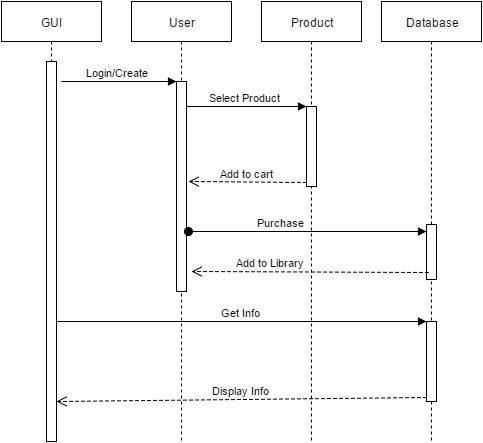

The diagram above was exported from draw.io. Its source (the exported page's mxGraphModel, read from the mxfile embedded in the PNG):
<mxGraphModel dx="1286" dy="505" grid="1" gridSize="10" guides="1" tooltips="1" connect="1" arrows="1" fold="1" page="1" pageScale="1" pageWidth="850" pageHeight="1100" background="#ffffff" math="0" shadow="0">
  <root>
    <mxCell id="0" />
    <mxCell id="1" parent="0" />
    <mxCell id="2" value="GUI" style="shape=umlLifeline;perimeter=lifelinePerimeter;whiteSpace=wrap;html=1;container=1;collapsible=0;recursiveResize=0;outlineConnect=0;" vertex="1" parent="1">
      <mxGeometry x="80" y="40" width="100" height="440" as="geometry" />
    </mxCell>
    <mxCell id="6" value="" style="html=1;points=[];perimeter=orthogonalPerimeter;" vertex="1" parent="2">
      <mxGeometry x="45" y="60" width="10" height="380" as="geometry" />
    </mxCell>
    <mxCell id="3" value="Product" style="shape=umlLifeline;perimeter=lifelinePerimeter;whiteSpace=wrap;html=1;container=1;collapsible=0;recursiveResize=0;outlineConnect=0;" vertex="1" parent="1">
      <mxGeometry x="340" y="40" width="100" height="440" as="geometry" />
    </mxCell>
    <mxCell id="21" value="" style="html=1;points=[];perimeter=orthogonalPerimeter;" vertex="1" parent="3">
      <mxGeometry x="45" y="105" width="10" height="80" as="geometry" />
    </mxCell>
    <mxCell id="4" value="Database" style="shape=umlLifeline;perimeter=lifelinePerimeter;whiteSpace=wrap;html=1;container=1;collapsible=0;recursiveResize=0;outlineConnect=0;" vertex="1" parent="1">
      <mxGeometry x="460" y="40" width="100" height="440" as="geometry" />
    </mxCell>
    <mxCell id="18" value="" style="html=1;points=[];perimeter=orthogonalPerimeter;" vertex="1" parent="4">
      <mxGeometry x="45" y="320" width="10" height="80" as="geometry" />
    </mxCell>
    <mxCell id="24" value="" style="html=1;points=[];perimeter=orthogonalPerimeter;" vertex="1" parent="4">
      <mxGeometry x="45" y="223" width="10" height="55" as="geometry" />
    </mxCell>
    <mxCell id="5" value="User" style="shape=umlLifeline;perimeter=lifelinePerimeter;whiteSpace=wrap;html=1;container=1;collapsible=0;recursiveResize=0;outlineConnect=0;" vertex="1" parent="1">
      <mxGeometry x="210" y="40" width="100" height="440" as="geometry" />
    </mxCell>
    <mxCell id="8" value="" style="html=1;points=[];perimeter=orthogonalPerimeter;" vertex="1" parent="5">
      <mxGeometry x="45" y="80" width="10" height="210" as="geometry" />
    </mxCell>
    <mxCell id="30" value="Add to Library" style="html=1;verticalAlign=bottom;endArrow=open;dashed=1;endSize=8;exitX=0.18;exitY=0.876;exitPerimeter=0;" edge="1" parent="5" source="24">
      <mxGeometry x="0.3249" relative="1" as="geometry">
        <mxPoint x="140" y="270" as="sourcePoint" />
        <mxPoint x="60" y="270" as="targetPoint" />
        <mxPoint as="offset" />
      </mxGeometry>
    </mxCell>
    <mxCell id="9" value="Login/Create" style="html=1;verticalAlign=bottom;endArrow=block;entryX=0;entryY=0;" edge="1" target="8" parent="1">
      <mxGeometry relative="1" as="geometry">
        <mxPoint x="140" y="120" as="sourcePoint" />
      </mxGeometry>
    </mxCell>
    <mxCell id="19" value="Get Info" style="html=1;verticalAlign=bottom;endArrow=block;entryX=0;entryY=0;exitX=0.98;exitY=0.685;exitPerimeter=0;" edge="1" target="18" parent="1" source="6">
      <mxGeometry relative="1" as="geometry">
        <mxPoint x="465" y="360" as="sourcePoint" />
      </mxGeometry>
    </mxCell>
    <mxCell id="20" value="Display Info" style="html=1;verticalAlign=bottom;endArrow=open;dashed=1;endSize=8;exitX=0;exitY=0.95;" edge="1" source="18" parent="1">
      <mxGeometry relative="1" as="geometry">
        <mxPoint x="135" y="440" as="targetPoint" />
      </mxGeometry>
    </mxCell>
    <mxCell id="22" value="Select Product" style="html=1;verticalAlign=bottom;endArrow=block;entryX=0;entryY=0;" edge="1" target="21" parent="1" source="8">
      <mxGeometry relative="1" as="geometry">
        <mxPoint x="315" y="185" as="sourcePoint" />
      </mxGeometry>
    </mxCell>
    <mxCell id="23" value="Add to cart" style="html=1;verticalAlign=bottom;endArrow=open;dashed=1;endSize=8;exitX=0;exitY=0.95;" edge="1" source="21" parent="1">
      <mxGeometry relative="1" as="geometry">
        <mxPoint x="267" y="220" as="targetPoint" />
        <Array as="points" />
      </mxGeometry>
    </mxCell>
    <mxCell id="29" value="Purchase" style="html=1;verticalAlign=bottom;startArrow=oval;startFill=1;endArrow=block;startSize=8;entryX=-0.02;entryY=0.131;entryPerimeter=0;exitX=1.18;exitY=0.715;exitPerimeter=0;" edge="1" parent="1" source="8" target="24">
      <mxGeometry x="-0.2185" width="60" relative="1" as="geometry">
        <mxPoint x="330" y="270" as="sourcePoint" />
        <mxPoint x="390" y="270" as="targetPoint" />
        <mxPoint as="offset" />
      </mxGeometry>
    </mxCell>
  </root>
</mxGraphModel>